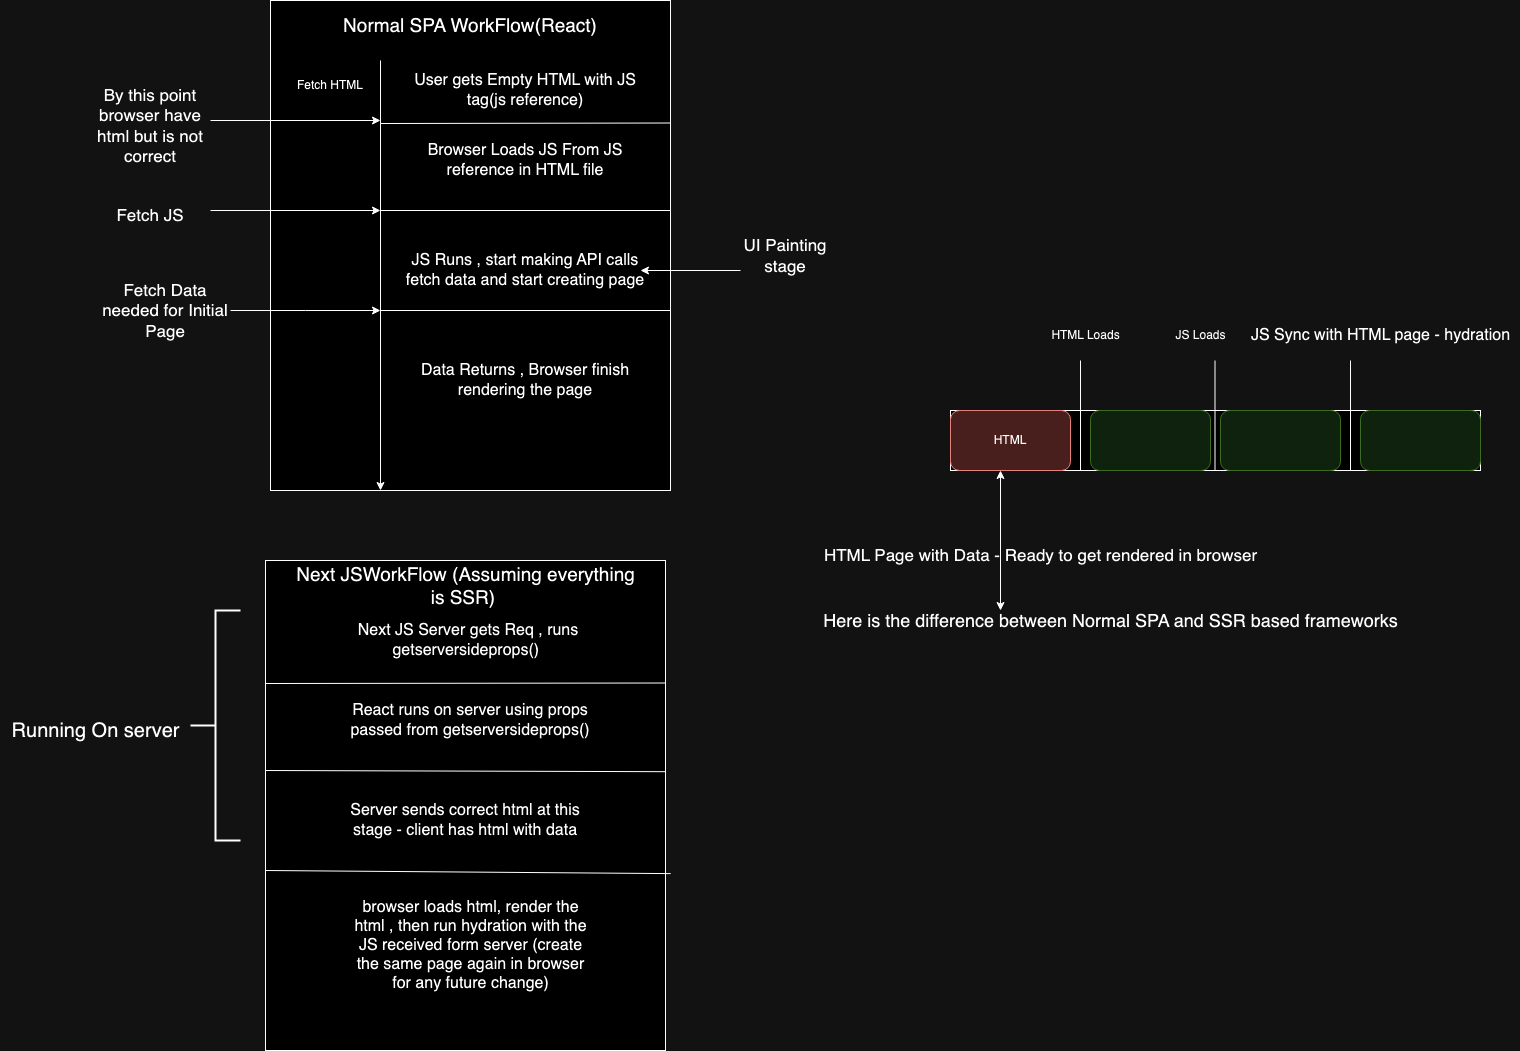

The diagram above was exported from draw.io. Its source (the exported page's mxGraphModel, read from the mxfile embedded in the PNG):
<mxGraphModel dx="3134" dy="761" grid="1" gridSize="10" guides="1" tooltips="1" connect="1" arrows="1" fold="1" page="1" pageScale="1" pageWidth="850" pageHeight="1100" math="0" shadow="0">
  <root>
    <mxCell id="0" />
    <mxCell id="1" parent="0" />
    <mxCell id="lhftWHc7MKOOgSJHEPBm-1" value="" style="rounded=0;whiteSpace=wrap;html=1;" vertex="1" parent="1">
      <mxGeometry x="-1390" y="150" width="400" height="490" as="geometry" />
    </mxCell>
    <mxCell id="lhftWHc7MKOOgSJHEPBm-2" value="&lt;font style=&quot;font-size: 19px;&quot;&gt;Normal SPA WorkFlow(React)&lt;/font&gt;" style="text;html=1;align=center;verticalAlign=middle;whiteSpace=wrap;rounded=0;strokeWidth=1;" vertex="1" parent="1">
      <mxGeometry x="-1320" y="160" width="260" height="30" as="geometry" />
    </mxCell>
    <mxCell id="lhftWHc7MKOOgSJHEPBm-5" value="" style="edgeStyle=none;orthogonalLoop=1;jettySize=auto;html=1;rounded=0;" edge="1" parent="1">
      <mxGeometry width="100" relative="1" as="geometry">
        <mxPoint x="-1280" y="210" as="sourcePoint" />
        <mxPoint x="-1280" y="640" as="targetPoint" />
        <Array as="points" />
      </mxGeometry>
    </mxCell>
    <mxCell id="lhftWHc7MKOOgSJHEPBm-6" value="Fetch HTML" style="text;html=1;align=center;verticalAlign=middle;whiteSpace=wrap;rounded=0;" vertex="1" parent="1">
      <mxGeometry x="-1380" y="220" width="100" height="30" as="geometry" />
    </mxCell>
    <mxCell id="lhftWHc7MKOOgSJHEPBm-8" value="" style="endArrow=none;html=1;rounded=0;entryX=1;entryY=0.25;entryDx=0;entryDy=0;" edge="1" parent="1" target="lhftWHc7MKOOgSJHEPBm-1">
      <mxGeometry width="50" height="50" relative="1" as="geometry">
        <mxPoint x="-1280" y="273" as="sourcePoint" />
        <mxPoint x="-1200" y="230" as="targetPoint" />
      </mxGeometry>
    </mxCell>
    <mxCell id="lhftWHc7MKOOgSJHEPBm-9" value="" style="endArrow=none;html=1;rounded=0;entryX=1;entryY=0.25;entryDx=0;entryDy=0;" edge="1" parent="1">
      <mxGeometry width="50" height="50" relative="1" as="geometry">
        <mxPoint x="-1280" y="360" as="sourcePoint" />
        <mxPoint x="-990" y="360" as="targetPoint" />
      </mxGeometry>
    </mxCell>
    <mxCell id="lhftWHc7MKOOgSJHEPBm-10" value="&lt;font style=&quot;font-size: 16px;&quot;&gt;User gets Empty HTML with JS tag(js reference)&lt;/font&gt;" style="text;html=1;align=center;verticalAlign=middle;whiteSpace=wrap;rounded=0;" vertex="1" parent="1">
      <mxGeometry x="-1260" y="210" width="250" height="60" as="geometry" />
    </mxCell>
    <mxCell id="lhftWHc7MKOOgSJHEPBm-12" value="" style="endArrow=classic;html=1;rounded=0;" edge="1" parent="1">
      <mxGeometry width="50" height="50" relative="1" as="geometry">
        <mxPoint x="-1450" y="270" as="sourcePoint" />
        <mxPoint x="-1280" y="270" as="targetPoint" />
      </mxGeometry>
    </mxCell>
    <mxCell id="lhftWHc7MKOOgSJHEPBm-19" value="&lt;font style=&quot;font-size: 17px;&quot;&gt;By this point browser have html but is not correct&lt;/font&gt;" style="text;html=1;align=center;verticalAlign=middle;whiteSpace=wrap;rounded=0;" vertex="1" parent="1">
      <mxGeometry x="-1580" y="230" width="140" height="90" as="geometry" />
    </mxCell>
    <mxCell id="lhftWHc7MKOOgSJHEPBm-20" value="&lt;font style=&quot;font-size: 16px;&quot;&gt;Browser Loads JS From JS reference in HTML file&lt;/font&gt;" style="text;html=1;align=center;verticalAlign=middle;whiteSpace=wrap;rounded=0;" vertex="1" parent="1">
      <mxGeometry x="-1260" y="280" width="250" height="60" as="geometry" />
    </mxCell>
    <mxCell id="lhftWHc7MKOOgSJHEPBm-21" value="" style="endArrow=classic;html=1;rounded=0;" edge="1" parent="1">
      <mxGeometry width="50" height="50" relative="1" as="geometry">
        <mxPoint x="-1450" y="360" as="sourcePoint" />
        <mxPoint x="-1280" y="360" as="targetPoint" />
      </mxGeometry>
    </mxCell>
    <mxCell id="lhftWHc7MKOOgSJHEPBm-22" value="&lt;font style=&quot;font-size: 17px;&quot;&gt;Fetch JS&lt;/font&gt;" style="text;html=1;align=center;verticalAlign=middle;whiteSpace=wrap;rounded=0;" vertex="1" parent="1">
      <mxGeometry x="-1580" y="340" width="140" height="50" as="geometry" />
    </mxCell>
    <mxCell id="lhftWHc7MKOOgSJHEPBm-23" value="" style="endArrow=none;html=1;rounded=0;" edge="1" parent="1">
      <mxGeometry width="50" height="50" relative="1" as="geometry">
        <mxPoint x="-1280" y="460" as="sourcePoint" />
        <mxPoint x="-990" y="460" as="targetPoint" />
      </mxGeometry>
    </mxCell>
    <mxCell id="lhftWHc7MKOOgSJHEPBm-24" value="&lt;font style=&quot;font-size: 16px;&quot;&gt;JS Runs , start making API calls fetch data and start creating page&lt;/font&gt;" style="text;html=1;align=center;verticalAlign=middle;whiteSpace=wrap;rounded=0;" vertex="1" parent="1">
      <mxGeometry x="-1260" y="390" width="250" height="60" as="geometry" />
    </mxCell>
    <mxCell id="lhftWHc7MKOOgSJHEPBm-25" value="" style="endArrow=classic;html=1;rounded=0;" edge="1" parent="1">
      <mxGeometry width="50" height="50" relative="1" as="geometry">
        <mxPoint x="-920" y="420" as="sourcePoint" />
        <mxPoint x="-1020" y="420" as="targetPoint" />
      </mxGeometry>
    </mxCell>
    <mxCell id="lhftWHc7MKOOgSJHEPBm-27" value="&lt;span style=&quot;font-size: 16px;&quot;&gt;Data Returns , Browser finish rendering the page&lt;/span&gt;" style="text;html=1;align=center;verticalAlign=middle;whiteSpace=wrap;rounded=0;" vertex="1" parent="1">
      <mxGeometry x="-1260" y="500" width="250" height="60" as="geometry" />
    </mxCell>
    <mxCell id="lhftWHc7MKOOgSJHEPBm-30" style="edgeStyle=orthogonalEdgeStyle;rounded=0;orthogonalLoop=1;jettySize=auto;html=1;" edge="1" parent="1" source="lhftWHc7MKOOgSJHEPBm-29">
      <mxGeometry relative="1" as="geometry">
        <mxPoint x="-1280" y="460" as="targetPoint" />
      </mxGeometry>
    </mxCell>
    <mxCell id="lhftWHc7MKOOgSJHEPBm-29" value="&lt;font style=&quot;font-size: 17px;&quot;&gt;Fetch Data needed for Initial Page&lt;/font&gt;" style="text;html=1;align=center;verticalAlign=middle;whiteSpace=wrap;rounded=0;" vertex="1" parent="1">
      <mxGeometry x="-1560" y="435" width="130" height="50" as="geometry" />
    </mxCell>
    <mxCell id="lhftWHc7MKOOgSJHEPBm-31" value="" style="rounded=0;whiteSpace=wrap;html=1;" vertex="1" parent="1">
      <mxGeometry x="-1395" y="710" width="400" height="490" as="geometry" />
    </mxCell>
    <mxCell id="lhftWHc7MKOOgSJHEPBm-32" value="&lt;font style=&quot;font-size: 19px;&quot;&gt;Next JSWorkFlow (Assuming everything is SSR)&amp;nbsp;&lt;/font&gt;" style="text;html=1;align=center;verticalAlign=middle;whiteSpace=wrap;rounded=0;strokeWidth=1;" vertex="1" parent="1">
      <mxGeometry x="-1367.5" y="720" width="345" height="30" as="geometry" />
    </mxCell>
    <mxCell id="lhftWHc7MKOOgSJHEPBm-35" value="" style="endArrow=none;html=1;rounded=0;entryX=1;entryY=0.25;entryDx=0;entryDy=0;" edge="1" parent="1" target="lhftWHc7MKOOgSJHEPBm-31">
      <mxGeometry width="50" height="50" relative="1" as="geometry">
        <mxPoint x="-1395" y="833" as="sourcePoint" />
        <mxPoint x="-1105" y="832.5" as="targetPoint" />
      </mxGeometry>
    </mxCell>
    <mxCell id="lhftWHc7MKOOgSJHEPBm-36" value="" style="endArrow=none;html=1;rounded=0;entryX=1;entryY=0.431;entryDx=0;entryDy=0;entryPerimeter=0;" edge="1" parent="1" target="lhftWHc7MKOOgSJHEPBm-31">
      <mxGeometry width="50" height="50" relative="1" as="geometry">
        <mxPoint x="-1395" y="920" as="sourcePoint" />
        <mxPoint x="-1105" y="920" as="targetPoint" />
      </mxGeometry>
    </mxCell>
    <mxCell id="lhftWHc7MKOOgSJHEPBm-37" value="&lt;font style=&quot;font-size: 16px;&quot;&gt;Next JS Server gets Req , runs getserversideprops()&amp;nbsp;&lt;/font&gt;" style="text;html=1;align=center;verticalAlign=middle;whiteSpace=wrap;rounded=0;" vertex="1" parent="1">
      <mxGeometry x="-1317.5" y="760" width="250" height="60" as="geometry" />
    </mxCell>
    <mxCell id="lhftWHc7MKOOgSJHEPBm-40" value="&lt;font style=&quot;font-size: 16px;&quot;&gt;React runs on server using props passed from getserversideprops()&lt;/font&gt;" style="text;html=1;align=center;verticalAlign=middle;whiteSpace=wrap;rounded=0;" vertex="1" parent="1">
      <mxGeometry x="-1315" y="840" width="250" height="60" as="geometry" />
    </mxCell>
    <mxCell id="lhftWHc7MKOOgSJHEPBm-43" value="" style="endArrow=none;html=1;rounded=0;entryX=1.013;entryY=0.639;entryDx=0;entryDy=0;entryPerimeter=0;" edge="1" parent="1" target="lhftWHc7MKOOgSJHEPBm-31">
      <mxGeometry width="50" height="50" relative="1" as="geometry">
        <mxPoint x="-1395" y="1020" as="sourcePoint" />
        <mxPoint x="-1105" y="1020" as="targetPoint" />
      </mxGeometry>
    </mxCell>
    <mxCell id="lhftWHc7MKOOgSJHEPBm-44" value="&lt;font style=&quot;font-size: 16px;&quot;&gt;Server sends correct html at this stage - client has html with data&lt;/font&gt;" style="text;html=1;align=center;verticalAlign=middle;whiteSpace=wrap;rounded=0;" vertex="1" parent="1">
      <mxGeometry x="-1320" y="940" width="250" height="60" as="geometry" />
    </mxCell>
    <mxCell id="lhftWHc7MKOOgSJHEPBm-47" value="&lt;span style=&quot;font-size: 16px;&quot;&gt;browser loads html, render the html , then run hydration with the JS received form server (create the same page again in browser for any future change)&lt;/span&gt;" style="text;html=1;align=center;verticalAlign=middle;whiteSpace=wrap;rounded=0;" vertex="1" parent="1">
      <mxGeometry x="-1312.5" y="1050" width="245" height="90" as="geometry" />
    </mxCell>
    <mxCell id="lhftWHc7MKOOgSJHEPBm-53" value="" style="strokeWidth=2;html=1;shape=mxgraph.flowchart.annotation_2;align=left;labelPosition=right;pointerEvents=1;" vertex="1" parent="1">
      <mxGeometry x="-1470" y="760" width="50" height="230" as="geometry" />
    </mxCell>
    <mxCell id="lhftWHc7MKOOgSJHEPBm-54" value="&lt;font style=&quot;font-size: 20px;&quot;&gt;Running On server&lt;/font&gt;" style="text;html=1;align=center;verticalAlign=middle;resizable=0;points=[];autosize=1;strokeColor=none;fillColor=none;" vertex="1" parent="1">
      <mxGeometry x="-1660" y="860" width="190" height="40" as="geometry" />
    </mxCell>
    <mxCell id="lhftWHc7MKOOgSJHEPBm-26" value="&lt;font style=&quot;font-size: 17px;&quot;&gt;UI Painting stage&lt;/font&gt;" style="text;html=1;align=center;verticalAlign=middle;whiteSpace=wrap;rounded=0;" vertex="1" parent="1">
      <mxGeometry x="-920" y="390" width="90" height="30" as="geometry" />
    </mxCell>
    <mxCell id="lhftWHc7MKOOgSJHEPBm-56" value="" style="rounded=0;whiteSpace=wrap;html=1;" vertex="1" parent="1">
      <mxGeometry x="-710" y="560" width="530" height="60" as="geometry" />
    </mxCell>
    <mxCell id="lhftWHc7MKOOgSJHEPBm-57" value="HTML" style="rounded=1;whiteSpace=wrap;html=1;fillColor=#f8cecc;strokeColor=#b85450;" vertex="1" parent="1">
      <mxGeometry x="-710" y="560" width="120" height="60" as="geometry" />
    </mxCell>
    <mxCell id="lhftWHc7MKOOgSJHEPBm-58" value="" style="rounded=1;whiteSpace=wrap;html=1;fillColor=#d5e8d4;strokeColor=#82b366;" vertex="1" parent="1">
      <mxGeometry x="-570" y="560" width="120" height="60" as="geometry" />
    </mxCell>
    <mxCell id="lhftWHc7MKOOgSJHEPBm-59" value="" style="rounded=1;whiteSpace=wrap;html=1;fillColor=#d5e8d4;strokeColor=#82b366;" vertex="1" parent="1">
      <mxGeometry x="-440" y="560" width="120" height="60" as="geometry" />
    </mxCell>
    <mxCell id="lhftWHc7MKOOgSJHEPBm-60" value="" style="rounded=1;whiteSpace=wrap;html=1;fillColor=#d5e8d4;strokeColor=#82b366;" vertex="1" parent="1">
      <mxGeometry x="-300" y="560" width="120" height="60" as="geometry" />
    </mxCell>
    <mxCell id="lhftWHc7MKOOgSJHEPBm-61" value="" style="endArrow=none;html=1;rounded=0;" edge="1" parent="1">
      <mxGeometry width="50" height="50" relative="1" as="geometry">
        <mxPoint x="-580" y="620" as="sourcePoint" />
        <mxPoint x="-580" y="510" as="targetPoint" />
      </mxGeometry>
    </mxCell>
    <mxCell id="lhftWHc7MKOOgSJHEPBm-62" value="" style="endArrow=none;html=1;rounded=0;" edge="1" parent="1">
      <mxGeometry width="50" height="50" relative="1" as="geometry">
        <mxPoint x="-445.5" y="620" as="sourcePoint" />
        <mxPoint x="-445.5" y="510" as="targetPoint" />
      </mxGeometry>
    </mxCell>
    <mxCell id="lhftWHc7MKOOgSJHEPBm-63" value="" style="endArrow=none;html=1;rounded=0;" edge="1" parent="1">
      <mxGeometry width="50" height="50" relative="1" as="geometry">
        <mxPoint x="-310" y="620" as="sourcePoint" />
        <mxPoint x="-310" y="510" as="targetPoint" />
      </mxGeometry>
    </mxCell>
    <mxCell id="lhftWHc7MKOOgSJHEPBm-64" value="HTML Loads" style="text;html=1;align=center;verticalAlign=middle;resizable=0;points=[];autosize=1;strokeColor=none;fillColor=none;" vertex="1" parent="1">
      <mxGeometry x="-620" y="470" width="90" height="30" as="geometry" />
    </mxCell>
    <mxCell id="lhftWHc7MKOOgSJHEPBm-65" value="JS Loa&lt;span style=&quot;color: rgba(0, 0, 0, 0); font-family: monospace; text-align: start; font-size: 0px;&quot;&gt;%3CmxGraphModel%3E%3Croot%3E%3CmxCell%20id%3D%220%22%2F%3E%3CmxCell%20id%3D%221%22%20parent%3D%220%22%2F%3E%3CmxCell%20id%3D%222%22%20value%3D%22HTML%20Loads%22%20style%3D%22text%3Bhtml%3D1%3Balign%3Dcenter%3BverticalAlign%3Dmiddle%3Bresizable%3D0%3Bpoints%3D%5B%5D%3Bautosize%3D1%3BstrokeColor%3Dnone%3BfillColor%3Dnone%3B%22%20vertex%3D%221%22%20parent%3D%221%22%3E%3CmxGeometry%20x%3D%22-620%22%20y%3D%22470%22%20width%3D%2290%22%20height%3D%2230%22%20as%3D%22geometry%22%2F%3E%3C%2FmxCell%3E%3C%2Froot%3E%3C%2FmxGraphModel%3E&lt;/span&gt;ds&lt;span style=&quot;color: rgba(0, 0, 0, 0); font-family: monospace; text-align: start; font-size: 0px;&quot;&gt;%3CmxGraphModel%3E%3Croot%3E%3CmxCell%20id%3D%220%22%2F%3E%3CmxCell%20id%3D%221%22%20parent%3D%220%22%2F%3E%3CmxCell%20id%3D%222%22%20value%3D%22HTML%20Loads%22%20style%3D%22text%3Bhtml%3D1%3Balign%3Dcenter%3BverticalAlign%3Dmiddle%3Bresizable%3D0%3Bpoints%3D%5B%5D%3Bautosize%3D1%3BstrokeColor%3Dnone%3BfillColor%3Dnone%3B%22%20vertex%3D%221%22%20parent%3D%221%22%3E%3CmxGeometry%20x%3D%22-620%22%20y%3D%22470%22%20width%3D%2290%22%20height%3D%2230%22%20as%3D%22geometry%22%2F%3E%3C%2FmxCell%3E%3C%2Froot%3E%3C%2FmxGraphModel%3E&lt;/span&gt;" style="text;html=1;align=center;verticalAlign=middle;resizable=0;points=[];autosize=1;strokeColor=none;fillColor=none;" vertex="1" parent="1">
      <mxGeometry x="-495" y="470" width="70" height="30" as="geometry" />
    </mxCell>
    <mxCell id="lhftWHc7MKOOgSJHEPBm-66" value="&lt;font style=&quot;font-size: 16px;&quot;&gt;JS Sync with HTML page - hydration&lt;/font&gt;" style="text;html=1;align=center;verticalAlign=middle;resizable=0;points=[];autosize=1;strokeColor=none;fillColor=none;" vertex="1" parent="1">
      <mxGeometry x="-420" y="470" width="280" height="30" as="geometry" />
    </mxCell>
    <mxCell id="lhftWHc7MKOOgSJHEPBm-67" value="" style="endArrow=classic;startArrow=classic;html=1;rounded=0;" edge="1" parent="1">
      <mxGeometry width="50" height="50" relative="1" as="geometry">
        <mxPoint x="-660" y="760" as="sourcePoint" />
        <mxPoint x="-660" y="620" as="targetPoint" />
        <Array as="points" />
      </mxGeometry>
    </mxCell>
    <mxCell id="lhftWHc7MKOOgSJHEPBm-68" value="&lt;font style=&quot;font-size: 18px;&quot;&gt;Here is the difference between Normal SPA and SSR based frameworks&lt;/font&gt;" style="text;html=1;align=center;verticalAlign=middle;resizable=0;points=[];autosize=1;strokeColor=none;fillColor=none;" vertex="1" parent="1">
      <mxGeometry x="-850" y="750" width="600" height="40" as="geometry" />
    </mxCell>
    <mxCell id="lhftWHc7MKOOgSJHEPBm-69" value="&lt;font style=&quot;font-size: 17px;&quot;&gt;HTML Page with Data - Ready to get rendered in browser&lt;/font&gt;" style="text;html=1;align=center;verticalAlign=middle;resizable=0;points=[];autosize=1;strokeColor=none;fillColor=none;" vertex="1" parent="1">
      <mxGeometry x="-850" y="690" width="460" height="30" as="geometry" />
    </mxCell>
  </root>
</mxGraphModel>